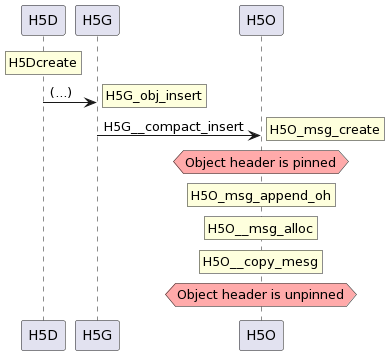

The diagram above was rendered by PlantUML. Its source (embedded in the PNG):
@startuml
participant H5D
participant H5G

rnote over H5D: H5Dcreate
H5D -> H5G: (...)
rnote right: H5G_obj_insert

H5G -> H5O: H5G__compact_insert
rnote right: H5O_msg_create

hnote over H5O #FFAAAA: Object header is pinned 
rnote over H5O: H5O_msg_append_oh
rnote over H5O: H5O__msg_alloc
rnote over H5O: H5O__copy_mesg

hnote over H5O #FFAAAA: Object header is unpinned
@enduml